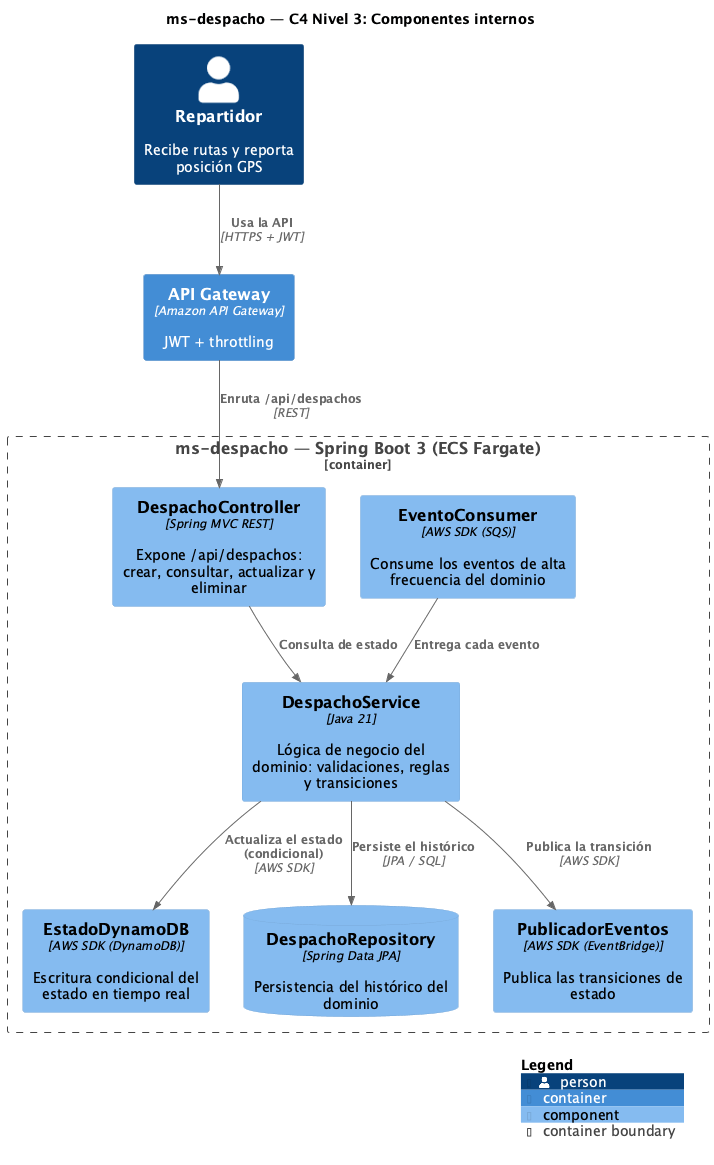

The diagram above was rendered by PlantUML. Its source (embedded in the PNG):
@startuml C4-3-Componentes
!include <C4/C4_Component>

title ms-despacho — C4 Nivel 3: Componentes internos

LAYOUT_WITH_LEGEND()

Person(actor, "Repartidor", "Recibe rutas y reporta posición GPS")
Container_Boundary(ms, "ms-despacho — Spring Boot 3 (ECS Fargate)") {

  Component(rest, "DespachoController", "Spring MVC REST", "Expone /api/despachos: crear, consultar, actualizar y eliminar")
  Component(svc, "DespachoService", "Java 21", "Lógica de negocio del dominio: validaciones, reglas y transiciones")
  Component(cons, "EventoConsumer", "AWS SDK (SQS)", "Consume los eventos de alta frecuencia del dominio")
  Component(dyn, "EstadoDynamoDB", "AWS SDK (DynamoDB)", "Escritura condicional del estado en tiempo real")
  ComponentDb(repo, "DespachoRepository", "Spring Data JPA", "Persistencia del histórico del dominio")
  Component(pub, "PublicadorEventos", "AWS SDK (EventBridge)", "Publica las transiciones de estado")
}

Container(apigw, "API Gateway", "Amazon API Gateway", "JWT + throttling")

Rel(actor, apigw, "Usa la API", "HTTPS + JWT")
Rel(apigw, rest, "Enruta /api/despachos", "REST")
Rel(cons, svc, "Entrega cada evento")
Rel(rest, svc, "Consulta de estado")
Rel(svc, dyn, "Actualiza el estado (condicional)", "AWS SDK")
Rel(svc, repo, "Persiste el histórico", "JPA / SQL")
Rel(svc, pub, "Publica la transición", "AWS SDK")

SHOW_LEGEND()
@enduml